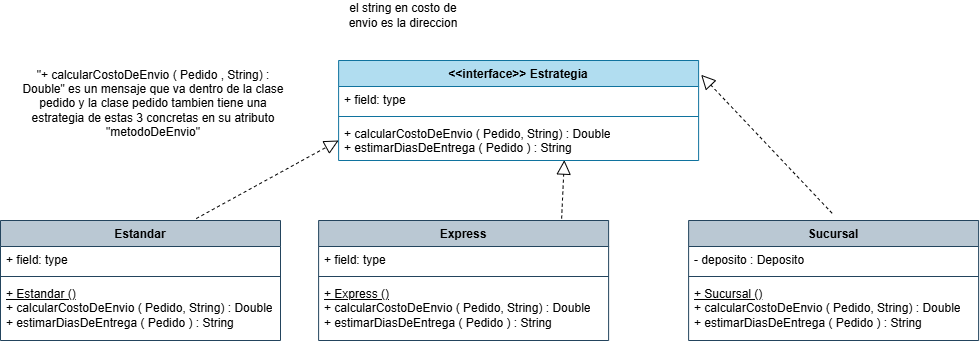

The diagram above was exported from draw.io. Its source (the exported page's mxGraphModel, read from the mxfile embedded in the PNG):
<mxGraphModel dx="1326" dy="583" grid="1" gridSize="10" guides="1" tooltips="1" connect="1" arrows="1" fold="1" page="1" pageScale="1" pageWidth="850" pageHeight="1100" math="0" shadow="0">
  <root>
    <mxCell id="0" />
    <mxCell id="1" parent="0" />
    <mxCell id="zqekNuWIDzBvFOOHaPEb-1" parent="1" style="swimlane;fontStyle=1;align=center;verticalAlign=top;childLayout=stackLayout;horizontal=1;startSize=26;horizontalStack=0;resizeParent=1;resizeParentMax=0;resizeLast=0;collapsible=1;marginBottom=0;whiteSpace=wrap;html=1;fillColor=#b1ddf0;strokeColor=#10739e;" value="&lt;div&gt;&amp;lt;&amp;lt;interface&amp;gt;&amp;gt; Estrategia&lt;/div&gt;" vertex="1">
      <mxGeometry height="100" width="360" x="628.1099999999999" y="270.0015157645091" as="geometry" />
    </mxCell>
    <mxCell id="zqekNuWIDzBvFOOHaPEb-2" parent="zqekNuWIDzBvFOOHaPEb-1" style="text;strokeColor=none;fillColor=none;align=left;verticalAlign=top;spacingLeft=4;spacingRight=4;overflow=hidden;rotatable=0;points=[[0,0.5],[1,0.5]];portConstraint=eastwest;whiteSpace=wrap;html=1;" value="+ field: type" vertex="1">
      <mxGeometry height="26" width="360" y="26" as="geometry" />
    </mxCell>
    <mxCell id="zqekNuWIDzBvFOOHaPEb-3" parent="zqekNuWIDzBvFOOHaPEb-1" style="line;strokeWidth=1;fillColor=none;align=left;verticalAlign=middle;spacingTop=-1;spacingLeft=3;spacingRight=3;rotatable=0;labelPosition=right;points=[];portConstraint=eastwest;strokeColor=inherit;" value="" vertex="1">
      <mxGeometry height="8" width="360" y="52" as="geometry" />
    </mxCell>
    <mxCell id="zqekNuWIDzBvFOOHaPEb-4" parent="zqekNuWIDzBvFOOHaPEb-1" style="text;strokeColor=none;fillColor=none;align=left;verticalAlign=top;spacingLeft=4;spacingRight=4;overflow=hidden;rotatable=0;points=[[0,0.5],[1,0.5]];portConstraint=eastwest;whiteSpace=wrap;html=1;" value="+ calcularCostoDeEnvio ( Pedido, String) : Double&lt;div&gt;+ estimarDiasDeEntrega ( Pedido ) : String&amp;nbsp;&lt;/div&gt;" vertex="1">
      <mxGeometry height="40" width="360" y="60" as="geometry" />
    </mxCell>
    <mxCell id="zqekNuWIDzBvFOOHaPEb-5" parent="1" style="swimlane;fontStyle=1;align=center;verticalAlign=top;childLayout=stackLayout;horizontal=1;startSize=26;horizontalStack=0;resizeParent=1;resizeParentMax=0;resizeLast=0;collapsible=1;marginBottom=0;whiteSpace=wrap;html=1;fillColor=#bac8d3;strokeColor=#23445d;" value="Estandar" vertex="1">
      <mxGeometry height="120" width="280" x="290" y="430.0015157645091" as="geometry" />
    </mxCell>
    <mxCell id="zqekNuWIDzBvFOOHaPEb-6" parent="zqekNuWIDzBvFOOHaPEb-5" style="text;strokeColor=none;fillColor=none;align=left;verticalAlign=top;spacingLeft=4;spacingRight=4;overflow=hidden;rotatable=0;points=[[0,0.5],[1,0.5]];portConstraint=eastwest;whiteSpace=wrap;html=1;" value="+ field: type" vertex="1">
      <mxGeometry height="26" width="280" y="26" as="geometry" />
    </mxCell>
    <mxCell id="zqekNuWIDzBvFOOHaPEb-7" parent="zqekNuWIDzBvFOOHaPEb-5" style="line;strokeWidth=1;fillColor=none;align=left;verticalAlign=middle;spacingTop=-1;spacingLeft=3;spacingRight=3;rotatable=0;labelPosition=right;points=[];portConstraint=eastwest;strokeColor=inherit;" value="" vertex="1">
      <mxGeometry height="8" width="280" y="52" as="geometry" />
    </mxCell>
    <mxCell id="zqekNuWIDzBvFOOHaPEb-8" parent="zqekNuWIDzBvFOOHaPEb-5" style="text;strokeColor=none;fillColor=none;align=left;verticalAlign=top;spacingLeft=4;spacingRight=4;overflow=hidden;rotatable=0;points=[[0,0.5],[1,0.5]];portConstraint=eastwest;whiteSpace=wrap;html=1;" value="&lt;u&gt;+ Estandar ()&lt;/u&gt;&lt;div&gt;+ calcularCostoDeEnvio ( Pedido, String) : Double&lt;/div&gt;&lt;div&gt;+&lt;span style=&quot;background-color: transparent; color: light-dark(rgb(0, 0, 0), rgb(255, 255, 255));&quot;&gt;&amp;nbsp;estimarDiasDeEntrega ( Pedido ) : String&amp;nbsp;&lt;/span&gt;&lt;/div&gt;" vertex="1">
      <mxGeometry height="60" width="280" y="60" as="geometry" />
    </mxCell>
    <mxCell id="zqekNuWIDzBvFOOHaPEb-9" parent="1" style="swimlane;fontStyle=1;align=center;verticalAlign=top;childLayout=stackLayout;horizontal=1;startSize=26;horizontalStack=0;resizeParent=1;resizeParentMax=0;resizeLast=0;collapsible=1;marginBottom=0;whiteSpace=wrap;html=1;fillColor=#bac8d3;strokeColor=#23445d;" value="Express" vertex="1">
      <mxGeometry height="120" width="290" x="608.108555036272" y="430" as="geometry" />
    </mxCell>
    <mxCell id="zqekNuWIDzBvFOOHaPEb-10" parent="zqekNuWIDzBvFOOHaPEb-9" style="text;strokeColor=none;fillColor=none;align=left;verticalAlign=top;spacingLeft=4;spacingRight=4;overflow=hidden;rotatable=0;points=[[0,0.5],[1,0.5]];portConstraint=eastwest;whiteSpace=wrap;html=1;" value="+ field: type" vertex="1">
      <mxGeometry height="26" width="290" y="26" as="geometry" />
    </mxCell>
    <mxCell id="zqekNuWIDzBvFOOHaPEb-11" parent="zqekNuWIDzBvFOOHaPEb-9" style="line;strokeWidth=1;fillColor=none;align=left;verticalAlign=middle;spacingTop=-1;spacingLeft=3;spacingRight=3;rotatable=0;labelPosition=right;points=[];portConstraint=eastwest;strokeColor=inherit;" value="" vertex="1">
      <mxGeometry height="8" width="290" y="52" as="geometry" />
    </mxCell>
    <mxCell id="zqekNuWIDzBvFOOHaPEb-12" parent="zqekNuWIDzBvFOOHaPEb-9" style="text;strokeColor=none;fillColor=none;align=left;verticalAlign=top;spacingLeft=4;spacingRight=4;overflow=hidden;rotatable=0;points=[[0,0.5],[1,0.5]];portConstraint=eastwest;whiteSpace=wrap;html=1;" value="&lt;u&gt;+ Express ()&lt;/u&gt;&lt;div&gt;+ calcularCostoDeEnvio ( Pedido, String) : Double&lt;/div&gt;&lt;div&gt;+ estimarDiasDeEntrega ( Pedido ) : String&amp;nbsp;&lt;/div&gt;" vertex="1">
      <mxGeometry height="60" width="290" y="60" as="geometry" />
    </mxCell>
    <mxCell id="zqekNuWIDzBvFOOHaPEb-13" parent="1" style="swimlane;fontStyle=1;align=center;verticalAlign=top;childLayout=stackLayout;horizontal=1;startSize=26;horizontalStack=0;resizeParent=1;resizeParentMax=0;resizeLast=0;collapsible=1;marginBottom=0;whiteSpace=wrap;html=1;fillColor=#bac8d3;strokeColor=#23445d;" value="Sucursal&lt;div&gt;&lt;br&gt;&lt;/div&gt;" vertex="1">
      <mxGeometry height="120" width="290" x="978.1099999999999" y="430.0015157645091" as="geometry" />
    </mxCell>
    <mxCell id="zqekNuWIDzBvFOOHaPEb-14" parent="zqekNuWIDzBvFOOHaPEb-13" style="text;strokeColor=none;fillColor=none;align=left;verticalAlign=top;spacingLeft=4;spacingRight=4;overflow=hidden;rotatable=0;points=[[0,0.5],[1,0.5]];portConstraint=eastwest;whiteSpace=wrap;html=1;" value="- deposito : Deposito" vertex="1">
      <mxGeometry height="26" width="290" y="26" as="geometry" />
    </mxCell>
    <mxCell id="zqekNuWIDzBvFOOHaPEb-15" parent="zqekNuWIDzBvFOOHaPEb-13" style="line;strokeWidth=1;fillColor=none;align=left;verticalAlign=middle;spacingTop=-1;spacingLeft=3;spacingRight=3;rotatable=0;labelPosition=right;points=[];portConstraint=eastwest;strokeColor=inherit;" value="" vertex="1">
      <mxGeometry height="8" width="290" y="52" as="geometry" />
    </mxCell>
    <mxCell id="zqekNuWIDzBvFOOHaPEb-16" parent="zqekNuWIDzBvFOOHaPEb-13" style="text;strokeColor=none;fillColor=none;align=left;verticalAlign=top;spacingLeft=4;spacingRight=4;overflow=hidden;rotatable=0;points=[[0,0.5],[1,0.5]];portConstraint=eastwest;whiteSpace=wrap;html=1;" value="&lt;u&gt;+ Sucursal ()&lt;/u&gt;&lt;div&gt;+&amp;nbsp;&lt;span style=&quot;background-color: transparent; color: light-dark(rgb(0, 0, 0), rgb(255, 255, 255));&quot;&gt;calcularCostoDeEnvio ( Pedido, String) : Double&lt;/span&gt;&lt;/div&gt;&lt;div&gt;+ estimarDiasDeEntrega ( Pedido ) : String&amp;nbsp;&lt;span style=&quot;background-color: transparent; color: light-dark(rgb(0, 0, 0), rgb(255, 255, 255));&quot;&gt;&lt;/span&gt;&lt;/div&gt;" vertex="1">
      <mxGeometry height="60" width="290" y="60" as="geometry" />
    </mxCell>
    <mxCell id="zqekNuWIDzBvFOOHaPEb-17" parent="1" style="text;html=1;whiteSpace=wrap;strokeColor=none;fillColor=none;align=center;verticalAlign=middle;rounded=0;" value="el string en costo de envio es la direccion" vertex="1">
      <mxGeometry height="30" width="120" x="633.108555036272" y="210" as="geometry" />
    </mxCell>
    <mxCell id="zqekNuWIDzBvFOOHaPEb-18" edge="1" parent="1" source="zqekNuWIDzBvFOOHaPEb-5" style="endArrow=block;dashed=1;endFill=0;endSize=12;html=1;rounded=0;entryX=0;entryY=0.5;entryDx=0;entryDy=0;exitX=0.699;exitY=-0.016;exitDx=0;exitDy=0;exitPerimeter=0;" target="zqekNuWIDzBvFOOHaPEb-4" value="">
      <mxGeometry relative="1" width="160" as="geometry">
        <mxPoint x="458.10855503627204" y="430" as="sourcePoint" />
        <mxPoint x="518.108555036272" y="380" as="targetPoint" />
      </mxGeometry>
    </mxCell>
    <mxCell id="zqekNuWIDzBvFOOHaPEb-19" edge="1" parent="1" source="zqekNuWIDzBvFOOHaPEb-13" style="endArrow=block;dashed=1;endFill=0;endSize=12;html=1;rounded=0;entryX=1.007;entryY=0.143;entryDx=0;entryDy=0;exitX=0.495;exitY=-0.06;exitDx=0;exitDy=0;exitPerimeter=0;entryPerimeter=0;" target="zqekNuWIDzBvFOOHaPEb-1" value="">
      <mxGeometry relative="1" width="160" as="geometry">
        <mxPoint x="1048.108555036272" y="455" as="sourcePoint" />
        <mxPoint x="1197.108555036272" y="370" as="targetPoint" />
      </mxGeometry>
    </mxCell>
    <mxCell id="zqekNuWIDzBvFOOHaPEb-20" edge="1" parent="1" source="zqekNuWIDzBvFOOHaPEb-9" style="endArrow=block;dashed=1;endFill=0;endSize=12;html=1;rounded=0;entryX=0.627;entryY=0.991;entryDx=0;entryDy=0;exitX=0.838;exitY=-0.016;exitDx=0;exitDy=0;exitPerimeter=0;entryPerimeter=0;" target="zqekNuWIDzBvFOOHaPEb-4" value="">
      <mxGeometry relative="1" width="160" as="geometry">
        <mxPoint x="1108.108555036272" y="435" as="sourcePoint" />
        <mxPoint x="1257.108555036272" y="350" as="targetPoint" />
      </mxGeometry>
    </mxCell>
    <mxCell id="zqekNuWIDzBvFOOHaPEb-21" parent="1" style="text;html=1;whiteSpace=wrap;strokeColor=none;fillColor=none;align=center;verticalAlign=middle;rounded=0;" value="&lt;span style=&quot;text-align: left;&quot;&gt;&quot;+ calcularCostoDeEnvio ( Pedido , String) : Double&quot; es un mensaje que va dentro de la clase pedido y la clase pedido tambien tiene una estrategia de estas 3 concretas en su atributo &quot;metodoDeEnvio&quot;&lt;/span&gt;" vertex="1">
      <mxGeometry height="30" width="270" x="308.10855503627204" y="298" as="geometry" />
    </mxCell>
  </root>
</mxGraphModel>